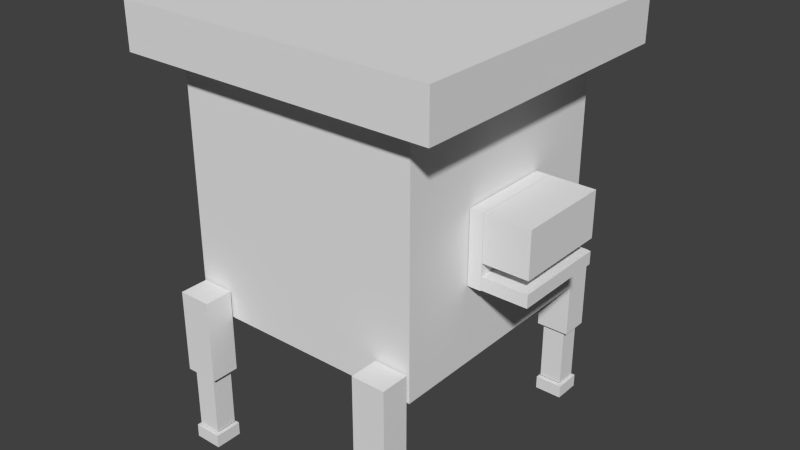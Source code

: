 # Source: sand_bloco.blend  (saved by Blender 2.72.0; exported with 4.5.12 LTS)
import bpy
from mathutils import Matrix  # noqa: F401  (used for matrix-valued properties, if any)

bpy.ops.wm.read_factory_settings(use_empty=True)
scene = bpy.context.scene
scene.name = 'Scene'

# ---- collections
col_collection_1 = bpy.data.collections.new('Collection 1'); scene.collection.children.link(col_collection_1)

# ---- materials (node trees are filled in below, after node groups)
mat_material = bpy.data.materials.new('Material')
mat_material.alpha_threshold = 0.0
mat_material.use_transparent_shadow = False
mat_material.roughness = 0.5
mat_material.line_color = (0.0, 0.0, 0.0, 1.0)

# ---- material node trees

# ---- world
world_world = bpy.data.worlds.new('World'); scene.world = world_world
world_world.color = (0.05088, 0.05088, 0.05088)
world_world.use_sun_shadow = False
world_world.sun_shadow_jitter_overblur = 0.0
world_world.cycles.sampling_method = 'MANUAL'
world_world.cycles.sample_map_resolution = 256

# ---- meshes
me_cube = bpy.data.meshes.new('Cube')
me_cube.from_pydata([(1.117, -0.3886, -0.1506), (1.117, 0.3886, -0.1506), (1.487, 0.3886, -0.1506), (1.487, -0.3886, -0.1506), (1.117, -0.3886, 0.2198), (1.117, 0.3886, 0.2198), (1.487, 0.3886, 0.2198), (1.487, -0.3886, 0.2198), (1.117, -0.3886, -0.3571), (1.117, 0.3886, -0.3571), (1.487, 0.3886, -0.3571), (1.487, -0.3886, -0.3571), (1.117, -0.3886, -0.2522), (1.117, 0.3886, -0.2522), (1.487, 0.3886, -0.2522), (1.487, -0.3886, -0.2522), (1.006, -0.3886, -0.364), (1.006, 0.3886, -0.364), (1.115, 0.3886, -0.364), (1.115, -0.3886, -0.364), (1.006, -0.3886, 0.2207), (1.006, 0.3886, 0.2207), (1.115, 0.3886, 0.2207), (1.115, -0.3886, 0.2207), (0.9676, -1.019, -2.087), (0.9676, -1.244, -2.087), (0.7372, -1.244, -2.087), (0.7372, -1.019, -2.087), (0.9676, -1.019, -1.978), (0.9676, -1.244, -1.978), (0.7372, -1.244, -1.978), (0.7372, -1.019, -1.978), (0.9478, -1.043, -1.962), (0.9478, -1.22, -1.962), (0.7571, -1.22, -1.962), (0.7571, -1.043, -1.962), (0.9478, -1.043, -1.463), (0.9478, -1.22, -1.463), (0.7571, -1.22, -1.463), (0.7571, -1.043, -1.463), (0.989, -1.015, -1.455), (0.989, -1.248, -1.455), (0.7158, -1.248, -1.455), (0.7158, -1.015, -1.455), (0.989, -1.015, -0.7707), (0.989, -1.248, -0.7707), (0.7158, -1.248, -0.7707), (0.7158, -1.015, -0.7707), (-0.725, -1.019, -2.087), (-0.725, -1.244, -2.087), (-0.9554, -1.244, -2.087), (-0.9554, -1.019, -2.087), (-0.725, -1.019, -1.978), (-0.725, -1.244, -1.978), (-0.9554, -1.244, -1.978), (-0.9554, -1.019, -1.978), (-0.7449, -1.043, -1.962), (-0.7449, -1.22, -1.962), (-0.9356, -1.22, -1.962), (-0.9356, -1.043, -1.962), (-0.7449, -1.043, -1.463), (-0.7449, -1.22, -1.463), (-0.9356, -1.22, -1.463), (-0.9356, -1.043, -1.463), (-0.7036, -1.015, -1.455), (-0.7036, -1.248, -1.455), (-0.9769, -1.248, -1.455), (-0.9769, -1.015, -1.455), (-0.7036, -1.015, -0.7707), (-0.7036, -1.248, -0.7707), (-0.9769, -1.248, -0.7707), (-0.9769, -1.015, -0.7707), (-0.725, 1.246, -2.087), (-0.725, 1.021, -2.087), (-0.9554, 1.021, -2.087), (-0.9554, 1.246, -2.087), (-0.725, 1.246, -1.978), (-0.725, 1.021, -1.978), (-0.9554, 1.021, -1.978), (-0.9554, 1.246, -1.978), (-0.7449, 1.222, -1.962), (-0.7449, 1.045, -1.962), (-0.9356, 1.045, -1.962), (-0.9356, 1.222, -1.962), (-0.7449, 1.222, -1.463), (-0.7449, 1.045, -1.463), (-0.9356, 1.045, -1.463), (-0.9356, 1.222, -1.463), (-0.7036, 1.25, -1.455), (-0.7036, 1.017, -1.455), (-0.9769, 1.017, -1.455), (-0.9769, 1.25, -1.455), (-0.7036, 1.25, -0.7707), (-0.7036, 1.017, -0.7707), (-0.9769, 1.017, -0.7707), (-0.9769, 1.25, -0.7707), (0.9676, 1.246, -2.087), (0.9676, 1.021, -2.087), (0.7372, 1.021, -2.087), (0.7372, 1.246, -2.087), (0.9676, 1.246, -1.978), (0.9676, 1.021, -1.978), (0.7372, 1.021, -1.978), (0.7372, 1.246, -1.978), (0.9478, 1.222, -1.962), (0.9478, 1.045, -1.962), (0.7571, 1.045, -1.962), (0.7571, 1.222, -1.962), (0.9478, 1.222, -1.463), (0.9478, 1.045, -1.463), (0.7571, 1.045, -1.463), (0.7571, 1.222, -1.463), (0.989, 1.25, -1.455), (0.989, 1.017, -1.455), (0.7158, 1.017, -1.455), (0.7158, 1.25, -1.455), (0.989, 1.25, -0.7707), (0.989, 1.017, -0.7707), (0.7158, 1.017, -0.7707), (0.7158, 1.25, -0.7707), (1.314, 1.221, 1.003), (1.314, -1.221, 1.003), (-1.314, -1.221, 1.003), (-1.314, 1.221, 1.003), (1.314, 1.221, 1.378), (1.314, -1.221, 1.378), (-1.314, -1.221, 1.378), (-1.314, 1.221, 1.378), (1.0, 1.0, -1.0), (1.0, -1.0, -1.0), (-1.0, -1.0, -1.0), (-1.0, 1.0, -1.0), (1.0, 1.0, 1.0), (1.0, -1.0, 1.0), (-1.0, -1.0, 1.0), (-1.0, 1.0, 1.0)], [], [(4, 5, 1, 0), (5, 6, 2, 1), (6, 7, 3, 2), (7, 4, 0, 3), (0, 1, 2, 3), (7, 6, 5, 4), (12, 13, 9, 8), (13, 14, 10, 9), (14, 15, 11, 10), (15, 12, 8, 11), (8, 9, 10, 11), (15, 14, 13, 12), (20, 21, 17, 16), (21, 22, 18, 17), (22, 23, 19, 18), (23, 20, 16, 19), (16, 17, 18, 19), (23, 22, 21, 20), (24, 25, 26, 27), (28, 31, 30, 29), (24, 28, 29, 25), (25, 29, 30, 26), (26, 30, 31, 27), (28, 24, 27, 31), (32, 33, 34, 35), (36, 39, 38, 37), (32, 36, 37, 33), (33, 37, 38, 34), (34, 38, 39, 35), (36, 32, 35, 39), (40, 41, 42, 43), (44, 47, 46, 45), (40, 44, 45, 41), (41, 45, 46, 42), (42, 46, 47, 43), (44, 40, 43, 47), (48, 49, 50, 51), (52, 55, 54, 53), (48, 52, 53, 49), (49, 53, 54, 50), (50, 54, 55, 51), (52, 48, 51, 55), (56, 57, 58, 59), (60, 63, 62, 61), (56, 60, 61, 57), (57, 61, 62, 58), (58, 62, 63, 59), (60, 56, 59, 63), (64, 65, 66, 67), (68, 71, 70, 69), (64, 68, 69, 65), (65, 69, 70, 66), (66, 70, 71, 67), (68, 64, 67, 71), (72, 73, 74, 75), (76, 79, 78, 77), (72, 76, 77, 73), (73, 77, 78, 74), (74, 78, 79, 75), (76, 72, 75, 79), (80, 81, 82, 83), (84, 87, 86, 85), (80, 84, 85, 81), (81, 85, 86, 82), (82, 86, 87, 83), (84, 80, 83, 87), (88, 89, 90, 91), (92, 95, 94, 93), (88, 92, 93, 89), (89, 93, 94, 90), (90, 94, 95, 91), (92, 88, 91, 95), (96, 97, 98, 99), (100, 103, 102, 101), (96, 100, 101, 97), (97, 101, 102, 98), (98, 102, 103, 99), (100, 96, 99, 103), (104, 105, 106, 107), (108, 111, 110, 109), (104, 108, 109, 105), (105, 109, 110, 106), (106, 110, 111, 107), (108, 104, 107, 111), (112, 113, 114, 115), (116, 119, 118, 117), (112, 116, 117, 113), (113, 117, 118, 114), (114, 118, 119, 115), (116, 112, 115, 119), (120, 121, 122, 123), (124, 127, 126, 125), (120, 124, 125, 121), (121, 125, 126, 122), (122, 126, 127, 123), (124, 120, 123, 127), (128, 129, 130, 131), (132, 135, 134, 133), (128, 132, 133, 129), (129, 133, 134, 130), (130, 134, 135, 131), (132, 128, 131, 135)])
me_cube.materials.append(mat_material)
me_cube.use_remesh_preserve_volume = False
me_cube.use_remesh_preserve_attributes = False
me_cube.use_mirror_vertex_groups = False
me_cube.update()
arm_armature = bpy.data.armatures.new('Armature')  # bones are not reproduced

# ---- objects
ob_armature = bpy.data.objects.new('Armature', arm_armature)
ob_cube = bpy.data.objects.new('Cube', me_cube)

# ---- transforms, parenting, visibility, modifiers, constraints
ob_armature.location = (0.03038, 0.004422, 2.096)
ob_armature.show_in_front = True
ob_armature.lineart.crease_threshold = 0.0
ob_cube.parent = ob_armature
ob_cube.matrix_parent_inverse = Matrix(((1.0, 0.0, 0.0, -0.03038), (0.0, 1.0, 0.0, -0.004422), (0.0, 0.0, 1.0, -2.096), (0.0, 0.0, 0.0, 1.0)))
ob_cube.location = (0.0, 0.0, 1.875)
ob_cube.lock_rotations_4d = False
ob_cube.empty_display_type = 'ARROWS'
ob_cube.lineart.crease_threshold = 0.0
_vg = ob_cube.vertex_groups.new(name='Bone')
for _i, _w in zip([16, 17, 18, 19, 20, 21, 22, 23], [0.168, 0.2217, 0.4707, 0.3928, 0.2917, 0.3213, 0.3355, 0.3046]): _vg.add([_i], _w, 'REPLACE')
_vg = ob_cube.vertex_groups.new(name='Bone.001')
for _i, _w in zip([16, 17, 18, 19, 20, 21, 22, 23, 120, 121, 122, 123, 124, 125, 126, 127, 128, 129, 130, 131, 132, 133, 134, 135], [0.2773, 0.2594, 0.1764, 0.2024, 0.2361, 0.2262, 0.2215, 0.2318, 1.0, 1.0, 1.0, 1.0, 1.0, 1.0, 1.0, 1.0, 1.0, 1.0, 1.0, 1.0, 1.0, 1.0, 1.0, 1.0]): _vg.add([_i], _w, 'REPLACE')
_vg = ob_cube.vertex_groups.new(name='Bone.002')
for _i, _w in zip([0, 1, 2, 3, 4, 5, 6, 7, 16, 17, 18, 19, 20, 21, 22, 23], [1.0, 1.0, 1.0, 1.0, 1.0, 1.0, 1.0, 1.0, 0.2773, 0.2594, 0.1764, 0.2024, 0.2361, 0.2262, 0.2215, 0.2318]): _vg.add([_i], _w, 'REPLACE')
_vg = ob_cube.vertex_groups.new(name='Bone.003')
for _i, _w in zip([8, 9, 10, 11, 12, 13, 14, 15, 16, 17, 18, 19, 20, 21, 22, 23], [1.0, 1.0, 1.0, 1.0, 1.0, 1.0, 1.0, 1.0, 0.2773, 0.2594, 0.1764, 0.2024, 0.2361, 0.2262, 0.2215, 0.2318]): _vg.add([_i], _w, 'REPLACE')
_vg = ob_cube.vertex_groups.new(name='Bone.004')
for _i, _w in zip([92, 93, 94, 95], [0.4748, 0.4394, 0.4897, 0.4819]): _vg.add([_i], _w, 'REPLACE')
_vg = ob_cube.vertex_groups.new(name='Bone.014')
for _i, _w in zip([88, 89, 90, 91, 92, 93, 94, 95], [0.5402, 0.91, 0.9127, 0.5316, 0.5083, 0.5442, 0.5075, 0.503]): _vg.add([_i], _w, 'REPLACE')
_vg = ob_cube.vertex_groups.new(name='Bone.016')
for _i, _w in zip([80, 81, 82, 83, 84, 85, 86, 87, 88, 89, 90, 91], [1.0, 1.0, 1.0, 1.0, 1.0, 1.0, 1.0, 1.0, 0.4499, 0.07517, 0.07234, 0.4607]): _vg.add([_i], _w, 'REPLACE')
_vg = ob_cube.vertex_groups.new(name='Bone.018')
_vg.add([72, 73, 74, 75, 76, 77, 78, 79], 1.0, 'REPLACE')
_vg = ob_cube.vertex_groups.new(name='Bone.005')
for _i, _w in zip([68, 69, 70, 71], [0.4426, 0.4795, 0.4843, 0.4911]): _vg.add([_i], _w, 'REPLACE')
_vg = ob_cube.vertex_groups.new(name='Bone.008')
for _i, _w in zip([64, 65, 66, 67, 68, 69, 70, 71], [0.9824, 0.9877, 0.9845, 0.9804, 0.5574, 0.5205, 0.5157, 0.5089]): _vg.add([_i], _w, 'REPLACE')
_vg = ob_cube.vertex_groups.new(name='Bone.010')
_vg.add([56, 57, 58, 59, 60, 61, 62, 63], 1.0, 'REPLACE')
_vg = ob_cube.vertex_groups.new(name='Bone.012')
_vg.add([48, 49, 50, 51, 52, 53, 54, 55], 1.0, 'REPLACE')
_vg = ob_cube.vertex_groups.new(name='Bone.006')
for _i, _w in zip([116, 117, 118, 119], [0.4692, 0.4646, 0.07092, 0.4205]): _vg.add([_i], _w, 'REPLACE')
_vg = ob_cube.vertex_groups.new(name='Bone.015')
for _i, _w in zip([112, 113, 114, 115, 116, 117, 118, 119], [0.5446, 0.8983, 0.929, 0.527, 0.5154, 0.5329, 0.9265, 0.5649]): _vg.add([_i], _w, 'REPLACE')
_vg = ob_cube.vertex_groups.new(name='Bone.017')
for _i, _w in zip([104, 105, 106, 107, 108, 109, 110, 111, 112, 113, 114, 115], [1.0, 1.0, 1.0, 1.0, 1.0, 1.0, 1.0, 1.0, 0.4443, 0.08504, 0.0671, 0.4679]): _vg.add([_i], _w, 'REPLACE')
_vg = ob_cube.vertex_groups.new(name='Bone.019')
_vg.add([96, 97, 98, 99, 100, 101, 102, 103], 1.0, 'REPLACE')
_vg = ob_cube.vertex_groups.new(name='Bone.007')
for _i, _w in zip([44, 45, 46, 47], [0.4607, 0.4671, 0.4136, 0.07671]): _vg.add([_i], _w, 'REPLACE')
_vg = ob_cube.vertex_groups.new(name='Bone.009')
for _i, _w in zip([40, 41, 42, 43, 44, 45, 46, 47], [0.9858, 0.9843, 0.986, 0.995, 0.5393, 0.5329, 0.5864, 0.9233]): _vg.add([_i], _w, 'REPLACE')
_vg = ob_cube.vertex_groups.new(name='Bone.011')
_vg.add([32, 33, 34, 35, 36, 37, 38, 39], 1.0, 'REPLACE')
_vg = ob_cube.vertex_groups.new(name='Bone.013')
_vg.add([24, 25, 26, 27, 28, 29, 30, 31], 1.0, 'REPLACE')
_m = ob_cube.modifiers.new('Armature', 'ARMATURE')
_m.object = ob_armature

# ---- collection membership
col_collection_1.objects.link(ob_armature)
col_collection_1.objects.link(ob_cube)

# ---- scene / render settings (as saved in the file)
scene.frame_start = 1; scene.frame_end = 250; scene.frame_set(1)
scene.render.engine = 'BLENDER_EEVEE_NEXT'
scene.render.resolution_percentage = 50
scene.render.dither_intensity = 0.0
scene.cycles.use_denoising = False
scene.cycles.samples = 10
scene.cycles.sampling_pattern = 'TABULATED_SOBOL'
scene.cycles.light_sampling_threshold = 0.0
scene.cycles.use_adaptive_sampling = False
scene.cycles.use_light_tree = False
scene.cycles.blur_glossy = 0.0
scene.cycles.pixel_filter_type = 'GAUSSIAN'
scene.cycles.sample_clamp_indirect = 0.0
scene.view_settings.view_transform = 'Standard'
bpy.context.view_layer.update()

# ---- added for rendering (the .blend has no active camera and no usable light): camera, sun
cam_auto = bpy.data.cameras.new('AutoCamera')
cam_auto.lens = 50.0
cam_auto.sensor_width = 36.0
cam_auto.clip_end = 1000.0
ob_auto_camera = bpy.data.objects.new('AutoCamera', cam_auto)
scene.collection.objects.link(ob_auto_camera)
ob_auto_camera.location = (4.81452, -5.67284, 5.3017)
ob_auto_camera.rotation_euler = (1.09748, -7.21219e-08, 0.694738)
scene.camera = ob_auto_camera
light_auto_sun = bpy.data.lights.new('AutoSun', 'SUN')
light_auto_sun.energy = 3.0
light_auto_sun.angle = 0.0523599
ob_auto_sun = bpy.data.objects.new('AutoSun', light_auto_sun)
scene.collection.objects.link(ob_auto_sun)
ob_auto_sun.rotation_euler = (0.872665, 0.174533, 0.523599)
bpy.context.view_layer.update()
